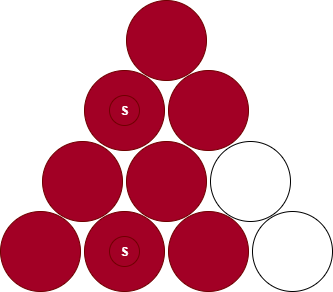

The diagram above was exported from draw.io. Its source (the exported page's mxGraphModel, read from the mxfile embedded in the PNG):
<mxGraphModel dx="832" dy="804" grid="1" gridSize="10" guides="1" tooltips="1" connect="1" arrows="1" fold="1" page="1" pageScale="1" pageWidth="850" pageHeight="1100" math="0" shadow="0">
  <root>
    <mxCell id="0" />
    <mxCell id="1" parent="0" />
    <mxCell id="2" value="" style="ellipse;whiteSpace=wrap;html=1;aspect=fixed;fillColor=#a20025;fontColor=#ffffff;strokeColor=#6F0000;" vertex="1" parent="1">
      <mxGeometry x="690" y="420" width="80" height="80" as="geometry" />
    </mxCell>
    <mxCell id="3" value="" style="ellipse;whiteSpace=wrap;html=1;aspect=fixed;fillColor=#a20025;fontColor=#ffffff;strokeColor=#6F0000;" vertex="1" parent="1">
      <mxGeometry x="774" y="420" width="80" height="80" as="geometry" />
    </mxCell>
    <mxCell id="4" value="" style="ellipse;whiteSpace=wrap;html=1;aspect=fixed;fillColor=#a20025;fontColor=#ffffff;strokeColor=#6F0000;" vertex="1" parent="1">
      <mxGeometry x="858" y="420" width="80" height="80" as="geometry" />
    </mxCell>
    <mxCell id="5" value="" style="ellipse;whiteSpace=wrap;html=1;aspect=fixed;" vertex="1" parent="1">
      <mxGeometry x="942" y="420" width="80" height="80" as="geometry" />
    </mxCell>
    <mxCell id="6" value="" style="ellipse;whiteSpace=wrap;html=1;aspect=fixed;fillColor=#a20025;fontColor=#ffffff;strokeColor=#6F0000;" vertex="1" parent="1">
      <mxGeometry x="732" y="350" width="80" height="80" as="geometry" />
    </mxCell>
    <mxCell id="7" value="" style="ellipse;whiteSpace=wrap;html=1;aspect=fixed;fillColor=#a20025;fontColor=#ffffff;strokeColor=#6F0000;" vertex="1" parent="1">
      <mxGeometry x="816" y="350" width="80" height="80" as="geometry" />
    </mxCell>
    <mxCell id="8" value="" style="ellipse;whiteSpace=wrap;html=1;aspect=fixed;" vertex="1" parent="1">
      <mxGeometry x="900" y="350" width="80" height="80" as="geometry" />
    </mxCell>
    <mxCell id="9" value="" style="ellipse;whiteSpace=wrap;html=1;aspect=fixed;fillColor=#a20025;fontColor=#ffffff;strokeColor=#6F0000;" vertex="1" parent="1">
      <mxGeometry x="774" y="279" width="80" height="80" as="geometry" />
    </mxCell>
    <mxCell id="10" value="" style="ellipse;whiteSpace=wrap;html=1;aspect=fixed;fillColor=#a20025;fontColor=#ffffff;strokeColor=#6F0000;" vertex="1" parent="1">
      <mxGeometry x="858" y="279" width="80" height="80" as="geometry" />
    </mxCell>
    <mxCell id="11" value="" style="ellipse;whiteSpace=wrap;html=1;aspect=fixed;fillColor=#a20025;fontColor=#ffffff;strokeColor=#6F0000;" vertex="1" parent="1">
      <mxGeometry x="816" y="209" width="80" height="80" as="geometry" />
    </mxCell>
    <mxCell id="12" value="&lt;b&gt;S&lt;/b&gt;" style="ellipse;whiteSpace=wrap;html=1;aspect=fixed;fillColor=light-dark(#A20025,#FF0000);fontColor=#ffffff;strokeColor=#6F0000;" vertex="1" parent="1">
      <mxGeometry x="799" y="304" width="30" height="30" as="geometry" />
    </mxCell>
    <mxCell id="13" value="&lt;b&gt;S&lt;/b&gt;" style="ellipse;whiteSpace=wrap;html=1;aspect=fixed;fillColor=light-dark(#A20025,#FF0000);fontColor=#ffffff;strokeColor=#6F0000;" vertex="1" parent="1">
      <mxGeometry x="799" y="445" width="30" height="30" as="geometry" />
    </mxCell>
  </root>
</mxGraphModel>